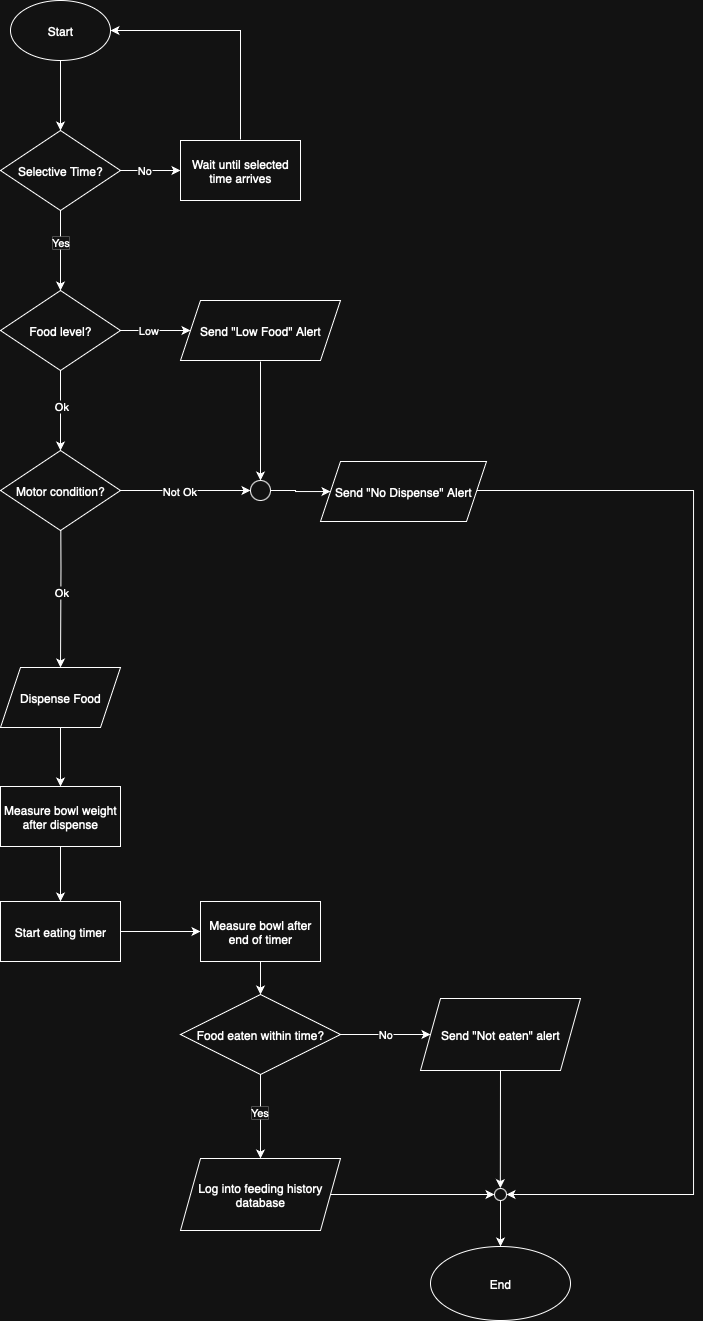

The diagram above was exported from draw.io. Its source (the exported page's mxGraphModel, read from the mxfile embedded in the PNG):
<mxGraphModel dx="664" dy="482" grid="1" gridSize="10" guides="1" tooltips="1" connect="1" arrows="1" fold="1" page="1" pageScale="1" pageWidth="827" pageHeight="1169" math="0" shadow="0">
  <root>
    <mxCell id="0" />
    <mxCell id="1" parent="0" />
    <mxCell id="mtGxXGrev6uagmigrvia-3" value="" style="edgeStyle=orthogonalEdgeStyle;rounded=0;orthogonalLoop=1;jettySize=auto;html=1;" edge="1" parent="1" source="mtGxXGrev6uagmigrvia-1" target="mtGxXGrev6uagmigrvia-2">
      <mxGeometry relative="1" as="geometry" />
    </mxCell>
    <mxCell id="mtGxXGrev6uagmigrvia-1" value="Start" style="ellipse;whiteSpace=wrap;html=1;" vertex="1" parent="1">
      <mxGeometry x="80" y="30" width="100" height="60" as="geometry" />
    </mxCell>
    <mxCell id="mtGxXGrev6uagmigrvia-5" value="" style="edgeStyle=orthogonalEdgeStyle;rounded=0;orthogonalLoop=1;jettySize=auto;html=1;" edge="1" parent="1" source="mtGxXGrev6uagmigrvia-2" target="mtGxXGrev6uagmigrvia-4">
      <mxGeometry relative="1" as="geometry" />
    </mxCell>
    <mxCell id="mtGxXGrev6uagmigrvia-10" value="No" style="edgeLabel;html=1;align=center;verticalAlign=middle;resizable=0;points=[];" vertex="1" connectable="0" parent="mtGxXGrev6uagmigrvia-5">
      <mxGeometry x="-0.2089" relative="1" as="geometry">
        <mxPoint as="offset" />
      </mxGeometry>
    </mxCell>
    <mxCell id="mtGxXGrev6uagmigrvia-9" value="" style="edgeStyle=orthogonalEdgeStyle;rounded=0;orthogonalLoop=1;jettySize=auto;html=1;" edge="1" parent="1" source="mtGxXGrev6uagmigrvia-2" target="mtGxXGrev6uagmigrvia-8">
      <mxGeometry relative="1" as="geometry" />
    </mxCell>
    <mxCell id="mtGxXGrev6uagmigrvia-11" value="Yes" style="edgeLabel;html=1;align=center;verticalAlign=middle;resizable=0;points=[];" vertex="1" connectable="0" parent="mtGxXGrev6uagmigrvia-9">
      <mxGeometry x="-0.1957" relative="1" as="geometry">
        <mxPoint as="offset" />
      </mxGeometry>
    </mxCell>
    <mxCell id="mtGxXGrev6uagmigrvia-2" value="Selective Time?" style="rhombus;whiteSpace=wrap;html=1;" vertex="1" parent="1">
      <mxGeometry x="70" y="160" width="120" height="80" as="geometry" />
    </mxCell>
    <mxCell id="mtGxXGrev6uagmigrvia-7" value="" style="edgeStyle=orthogonalEdgeStyle;rounded=0;orthogonalLoop=1;jettySize=auto;html=1;entryX=1;entryY=0.5;entryDx=0;entryDy=0;" edge="1" parent="1" target="mtGxXGrev6uagmigrvia-1">
      <mxGeometry relative="1" as="geometry">
        <mxPoint x="310" y="169" as="sourcePoint" />
        <mxPoint x="310" y="60" as="targetPoint" />
        <Array as="points">
          <mxPoint x="310" y="60" />
        </Array>
      </mxGeometry>
    </mxCell>
    <mxCell id="mtGxXGrev6uagmigrvia-4" value="Wait until selected time arrives" style="whiteSpace=wrap;html=1;" vertex="1" parent="1">
      <mxGeometry x="250" y="170" width="120" height="60" as="geometry" />
    </mxCell>
    <mxCell id="mtGxXGrev6uagmigrvia-13" value="" style="edgeStyle=orthogonalEdgeStyle;rounded=0;orthogonalLoop=1;jettySize=auto;html=1;" edge="1" parent="1" source="mtGxXGrev6uagmigrvia-8" target="mtGxXGrev6uagmigrvia-12">
      <mxGeometry relative="1" as="geometry" />
    </mxCell>
    <mxCell id="mtGxXGrev6uagmigrvia-14" value="Low" style="edgeLabel;html=1;align=center;verticalAlign=middle;resizable=0;points=[];" vertex="1" connectable="0" parent="mtGxXGrev6uagmigrvia-13">
      <mxGeometry x="-0.2187" relative="1" as="geometry">
        <mxPoint as="offset" />
      </mxGeometry>
    </mxCell>
    <mxCell id="mtGxXGrev6uagmigrvia-16" value="" style="edgeStyle=orthogonalEdgeStyle;rounded=0;orthogonalLoop=1;jettySize=auto;html=1;" edge="1" parent="1" source="mtGxXGrev6uagmigrvia-8" target="mtGxXGrev6uagmigrvia-15">
      <mxGeometry relative="1" as="geometry" />
    </mxCell>
    <mxCell id="mtGxXGrev6uagmigrvia-17" value="Ok" style="edgeLabel;html=1;align=center;verticalAlign=middle;resizable=0;points=[];" vertex="1" connectable="0" parent="mtGxXGrev6uagmigrvia-16">
      <mxGeometry x="-0.0922" y="1" relative="1" as="geometry">
        <mxPoint as="offset" />
      </mxGeometry>
    </mxCell>
    <mxCell id="mtGxXGrev6uagmigrvia-8" value="Food level?" style="rhombus;whiteSpace=wrap;html=1;" vertex="1" parent="1">
      <mxGeometry x="70" y="320" width="120" height="80" as="geometry" />
    </mxCell>
    <mxCell id="mtGxXGrev6uagmigrvia-61" value="" style="edgeStyle=orthogonalEdgeStyle;rounded=0;orthogonalLoop=1;jettySize=auto;html=1;" edge="1" parent="1">
      <mxGeometry relative="1" as="geometry">
        <mxPoint x="330.0000000000001" y="391" as="sourcePoint" />
        <mxPoint x="330" y="510" as="targetPoint" />
      </mxGeometry>
    </mxCell>
    <mxCell id="mtGxXGrev6uagmigrvia-12" value="Send &quot;Low Food&quot; Alert" style="shape=parallelogram;perimeter=parallelogramPerimeter;whiteSpace=wrap;html=1;fixedSize=1;" vertex="1" parent="1">
      <mxGeometry x="250" y="330" width="160" height="60" as="geometry" />
    </mxCell>
    <mxCell id="mtGxXGrev6uagmigrvia-21" value="" style="edgeStyle=orthogonalEdgeStyle;rounded=0;orthogonalLoop=1;jettySize=auto;html=1;entryX=0.5;entryY=0;entryDx=0;entryDy=0;" edge="1" parent="1" target="mtGxXGrev6uagmigrvia-23">
      <mxGeometry relative="1" as="geometry">
        <mxPoint x="130.0344827586208" y="496.9770114942527" as="sourcePoint" />
        <mxPoint x="130" y="617" as="targetPoint" />
      </mxGeometry>
    </mxCell>
    <mxCell id="mtGxXGrev6uagmigrvia-69" value="Ok" style="edgeLabel;html=1;align=center;verticalAlign=middle;resizable=0;points=[];" vertex="1" connectable="0" parent="mtGxXGrev6uagmigrvia-21">
      <mxGeometry x="0.2439" y="1" relative="1" as="geometry">
        <mxPoint as="offset" />
      </mxGeometry>
    </mxCell>
    <mxCell id="mtGxXGrev6uagmigrvia-67" value="" style="edgeStyle=orthogonalEdgeStyle;rounded=0;orthogonalLoop=1;jettySize=auto;html=1;" edge="1" parent="1" source="mtGxXGrev6uagmigrvia-15" target="mtGxXGrev6uagmigrvia-66">
      <mxGeometry relative="1" as="geometry" />
    </mxCell>
    <mxCell id="mtGxXGrev6uagmigrvia-71" value="Not Ok" style="edgeLabel;html=1;align=center;verticalAlign=middle;resizable=0;points=[];" vertex="1" connectable="0" parent="mtGxXGrev6uagmigrvia-67">
      <mxGeometry x="-0.0954" y="-1" relative="1" as="geometry">
        <mxPoint as="offset" />
      </mxGeometry>
    </mxCell>
    <mxCell id="mtGxXGrev6uagmigrvia-15" value="Motor condition?" style="rhombus;whiteSpace=wrap;html=1;" vertex="1" parent="1">
      <mxGeometry x="70" y="480" width="120" height="80" as="geometry" />
    </mxCell>
    <mxCell id="mtGxXGrev6uagmigrvia-28" value="" style="edgeStyle=orthogonalEdgeStyle;rounded=0;orthogonalLoop=1;jettySize=auto;html=1;" edge="1" parent="1" source="mtGxXGrev6uagmigrvia-23" target="mtGxXGrev6uagmigrvia-27">
      <mxGeometry relative="1" as="geometry" />
    </mxCell>
    <mxCell id="mtGxXGrev6uagmigrvia-23" value="Dispense Food" style="shape=parallelogram;perimeter=parallelogramPerimeter;whiteSpace=wrap;html=1;fixedSize=1;" vertex="1" parent="1">
      <mxGeometry x="70" y="697" width="120" height="60" as="geometry" />
    </mxCell>
    <mxCell id="mtGxXGrev6uagmigrvia-51" value="" style="edgeStyle=orthogonalEdgeStyle;rounded=0;orthogonalLoop=1;jettySize=auto;html=1;entryX=1;entryY=0.5;entryDx=0;entryDy=0;" edge="1" parent="1" source="mtGxXGrev6uagmigrvia-25" target="mtGxXGrev6uagmigrvia-46">
      <mxGeometry relative="1" as="geometry">
        <mxPoint x="457" y="570" as="sourcePoint" />
        <mxPoint x="629.0000000000043" y="1224" as="targetPoint" />
        <Array as="points">
          <mxPoint x="763" y="520" />
          <mxPoint x="763" y="1224" />
        </Array>
      </mxGeometry>
    </mxCell>
    <mxCell id="mtGxXGrev6uagmigrvia-25" value="Send &quot;No Dispense&quot; Alert" style="shape=parallelogram;perimeter=parallelogramPerimeter;whiteSpace=wrap;html=1;fixedSize=1;" vertex="1" parent="1">
      <mxGeometry x="390" y="491" width="166" height="60" as="geometry" />
    </mxCell>
    <mxCell id="mtGxXGrev6uagmigrvia-31" value="" style="edgeStyle=orthogonalEdgeStyle;rounded=0;orthogonalLoop=1;jettySize=auto;html=1;" edge="1" parent="1" source="mtGxXGrev6uagmigrvia-27" target="mtGxXGrev6uagmigrvia-30">
      <mxGeometry relative="1" as="geometry" />
    </mxCell>
    <mxCell id="mtGxXGrev6uagmigrvia-27" value="Measure bowl weight after dispense" style="whiteSpace=wrap;html=1;" vertex="1" parent="1">
      <mxGeometry x="70" y="816" width="120" height="60" as="geometry" />
    </mxCell>
    <mxCell id="mtGxXGrev6uagmigrvia-33" value="" style="edgeStyle=orthogonalEdgeStyle;rounded=0;orthogonalLoop=1;jettySize=auto;html=1;" edge="1" parent="1" source="mtGxXGrev6uagmigrvia-30" target="mtGxXGrev6uagmigrvia-32">
      <mxGeometry relative="1" as="geometry" />
    </mxCell>
    <mxCell id="mtGxXGrev6uagmigrvia-30" value="Start eating timer" style="whiteSpace=wrap;html=1;" vertex="1" parent="1">
      <mxGeometry x="70" y="931" width="120" height="60" as="geometry" />
    </mxCell>
    <mxCell id="mtGxXGrev6uagmigrvia-35" value="" style="edgeStyle=orthogonalEdgeStyle;rounded=0;orthogonalLoop=1;jettySize=auto;html=1;" edge="1" parent="1" source="mtGxXGrev6uagmigrvia-32" target="mtGxXGrev6uagmigrvia-34">
      <mxGeometry relative="1" as="geometry" />
    </mxCell>
    <mxCell id="mtGxXGrev6uagmigrvia-32" value="Measure bowl after end of timer" style="whiteSpace=wrap;html=1;" vertex="1" parent="1">
      <mxGeometry x="270" y="931" width="120" height="60" as="geometry" />
    </mxCell>
    <mxCell id="mtGxXGrev6uagmigrvia-39" value="" style="edgeStyle=orthogonalEdgeStyle;rounded=0;orthogonalLoop=1;jettySize=auto;html=1;" edge="1" parent="1" source="mtGxXGrev6uagmigrvia-34" target="mtGxXGrev6uagmigrvia-38">
      <mxGeometry relative="1" as="geometry" />
    </mxCell>
    <mxCell id="mtGxXGrev6uagmigrvia-40" value="Yes" style="edgeLabel;html=1;align=center;verticalAlign=middle;resizable=0;points=[];" vertex="1" connectable="0" parent="mtGxXGrev6uagmigrvia-39">
      <mxGeometry x="-0.0992" y="-1" relative="1" as="geometry">
        <mxPoint as="offset" />
      </mxGeometry>
    </mxCell>
    <mxCell id="mtGxXGrev6uagmigrvia-42" value="No" style="edgeStyle=orthogonalEdgeStyle;rounded=0;orthogonalLoop=1;jettySize=auto;html=1;" edge="1" parent="1" source="mtGxXGrev6uagmigrvia-34" target="mtGxXGrev6uagmigrvia-41">
      <mxGeometry relative="1" as="geometry" />
    </mxCell>
    <mxCell id="mtGxXGrev6uagmigrvia-34" value="Food eaten within time?" style="rhombus;whiteSpace=wrap;html=1;" vertex="1" parent="1">
      <mxGeometry x="250" y="1024" width="160" height="80" as="geometry" />
    </mxCell>
    <mxCell id="mtGxXGrev6uagmigrvia-47" value="" style="edgeStyle=orthogonalEdgeStyle;rounded=0;orthogonalLoop=1;jettySize=auto;html=1;" edge="1" parent="1" source="mtGxXGrev6uagmigrvia-38" target="mtGxXGrev6uagmigrvia-46">
      <mxGeometry relative="1" as="geometry" />
    </mxCell>
    <mxCell id="mtGxXGrev6uagmigrvia-38" value="Log into feeding history database" style="shape=parallelogram;perimeter=parallelogramPerimeter;whiteSpace=wrap;html=1;fixedSize=1;" vertex="1" parent="1">
      <mxGeometry x="250" y="1188" width="160" height="72" as="geometry" />
    </mxCell>
    <mxCell id="mtGxXGrev6uagmigrvia-41" value="Send &quot;Not eaten&quot; alert" style="shape=parallelogram;perimeter=parallelogramPerimeter;whiteSpace=wrap;html=1;fixedSize=1;" vertex="1" parent="1">
      <mxGeometry x="490" y="1028" width="160" height="72" as="geometry" />
    </mxCell>
    <mxCell id="mtGxXGrev6uagmigrvia-53" value="" style="edgeStyle=orthogonalEdgeStyle;rounded=0;orthogonalLoop=1;jettySize=auto;html=1;" edge="1" parent="1" source="mtGxXGrev6uagmigrvia-46" target="mtGxXGrev6uagmigrvia-52">
      <mxGeometry relative="1" as="geometry" />
    </mxCell>
    <mxCell id="mtGxXGrev6uagmigrvia-46" value="" style="ellipse;whiteSpace=wrap;html=1;" vertex="1" parent="1">
      <mxGeometry x="564" y="1218" width="12" height="12" as="geometry" />
    </mxCell>
    <mxCell id="mtGxXGrev6uagmigrvia-48" value="" style="endArrow=classic;html=1;rounded=0;exitX=0.5;exitY=1;exitDx=0;exitDy=0;entryX=0.487;entryY=-0.199;entryDx=0;entryDy=0;entryPerimeter=0;" edge="1" parent="1" source="mtGxXGrev6uagmigrvia-41">
      <mxGeometry width="50" height="50" relative="1" as="geometry">
        <mxPoint x="570" y="1102" as="sourcePoint" />
        <mxPoint x="569.8439999999999" y="1217.612" as="targetPoint" />
      </mxGeometry>
    </mxCell>
    <mxCell id="mtGxXGrev6uagmigrvia-52" value="End" style="ellipse;whiteSpace=wrap;html=1;" vertex="1" parent="1">
      <mxGeometry x="500" y="1276" width="140" height="74" as="geometry" />
    </mxCell>
    <mxCell id="mtGxXGrev6uagmigrvia-68" value="" style="edgeStyle=orthogonalEdgeStyle;rounded=0;orthogonalLoop=1;jettySize=auto;html=1;" edge="1" parent="1" source="mtGxXGrev6uagmigrvia-66" target="mtGxXGrev6uagmigrvia-25">
      <mxGeometry relative="1" as="geometry" />
    </mxCell>
    <mxCell id="mtGxXGrev6uagmigrvia-66" value="" style="ellipse;whiteSpace=wrap;html=1;" vertex="1" parent="1">
      <mxGeometry x="320" y="510" width="20" height="20" as="geometry" />
    </mxCell>
  </root>
</mxGraphModel>